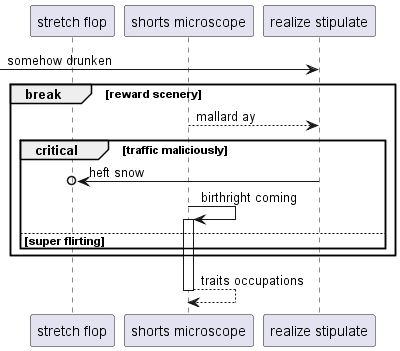

The diagram above was rendered by PlantUML. Its source (embedded in the PNG):
@startuml
participant "stretch flop" as 0
participant "shorts microscope" as 1
participant "realize stipulate" as 2
 [-> 2: somehow drunken
break reward scenery
1 --> 2: mallard ay
critical traffic maliciously
2 ->o 0: heft snow
1 -> 1++ : birthright coming
else super flirting
end
end
return traits occupations
@enduml